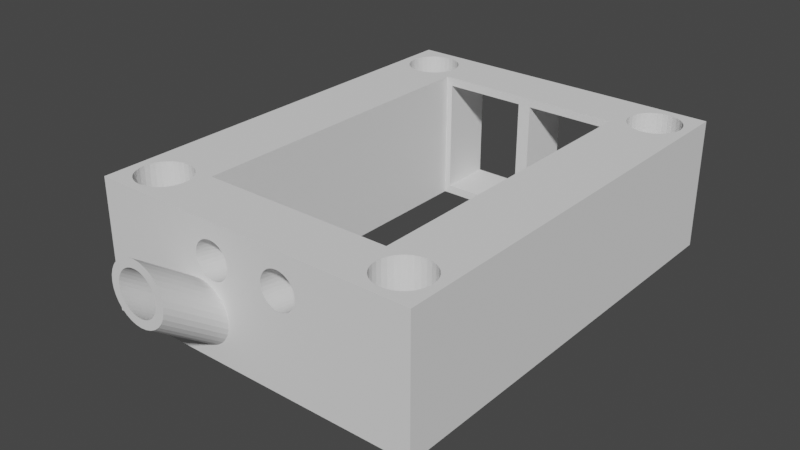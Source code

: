 # Source: VTX_RX_Holder_TBSsourceone_Part2.blend  (saved by Blender 2.81.16; exported with 4.5.12 LTS)
import bpy
from mathutils import Matrix  # noqa: F401  (used for matrix-valued properties, if any)

bpy.ops.wm.read_factory_settings(use_empty=True)
scene = bpy.context.scene
scene.name = 'Scene'

# ---- collections
col_collection = bpy.data.collections.new('Collection'); scene.collection.children.link(col_collection)

# ---- world
world_world = bpy.data.worlds.new('World'); scene.world = world_world
world_world.use_nodes = True; world_world.node_tree.nodes.clear()
_N = world_world.node_tree.nodes; _L = world_world.node_tree.links
n0 = _N.new('ShaderNodeOutputWorld'); n0.name = 'World Output'; n0.location = (300, 300)
n1 = _N.new('ShaderNodeBackground'); n1.name = 'Background'; n1.location = (10, 300)
n1.inputs[0].default_value = (0.05088, 0.05088, 0.05088, 1.0)
_L.new(n1.outputs[0], n0.inputs[0])
n0.is_active_output = True
world_world.color = (0.05088, 0.05088, 0.05088)
world_world.use_sun_shadow = False
world_world.sun_shadow_jitter_overblur = 0.0

# ---- meshes
me_plane_003 = bpy.data.meshes.new('Plane.003')
me_plane_003.from_pydata([(-100.0, -100.0, 0.0), (100.0, -100.0, 0.0), (-100.0, 100.0, 0.0), (100.0, 100.0, 0.0), (78.95, 96.0, 0.0), (82.03, 95.77, 0.0), (84.99, 95.09, 0.0), (87.72, 93.98, 0.0), (90.11, 92.49, 0.0), (92.08, 90.67, 0.0), (93.53, 88.59, 0.0), (94.43, 86.34, 0.0), (94.74, 84.0, 0.0), (94.43, 81.66, 0.0), (93.53, 79.41, 0.0), (92.08, 77.33, 0.0), (90.11, 75.51, 0.0), (87.72, 74.02, 0.0), (84.99, 72.91, 0.0), (82.03, 72.23, 0.0), (78.95, 72.0, 0.0), (75.87, 72.23, 0.0), (72.9, 72.91, 0.0), (70.18, 74.02, 0.0), (67.78, 75.51, 0.0), (65.82, 77.33, 0.0), (64.36, 79.41, 0.0), (63.46, 81.66, 0.0), (63.16, 84.0, 0.0), (63.46, 86.34, 0.0), (64.36, 88.59, 0.0), (65.82, 90.67, 0.0), (67.78, 92.49, 0.0), (70.18, 93.98, 0.0), (72.9, 95.09, 0.0), (75.87, 95.77, 0.0), (-78.95, -72.0, 0.0), (-75.87, -72.23, 0.0), (-72.9, -72.91, 0.0), (-70.18, -74.02, 0.0), (-67.78, -75.51, 0.0), (-65.82, -77.33, 0.0), (-64.36, -79.41, 0.0), (-63.46, -81.66, 0.0), (-63.16, -84.0, 0.0), (-63.46, -86.34, 0.0), (-64.36, -88.59, 0.0), (-65.82, -90.67, 0.0), (-67.78, -92.49, 0.0), (-70.18, -93.98, 0.0), (-72.9, -95.09, 0.0), (-75.87, -95.77, 0.0), (-78.95, -96.0, 0.0), (-82.03, -95.77, 0.0), (-84.99, -95.09, 0.0), (-87.72, -93.98, 0.0), (-90.11, -92.49, 0.0), (-92.08, -90.67, 0.0), (-93.53, -88.59, 0.0), (-94.43, -86.34, 0.0), (-94.74, -84.0, 0.0), (-94.43, -81.66, 0.0), (-93.53, -79.41, 0.0), (-92.08, -77.33, 0.0), (-90.11, -75.51, 0.0), (-87.72, -74.02, 0.0), (-84.99, -72.91, 0.0), (-82.03, -72.23, 0.0), (78.95, -72.0, 0.0), (82.03, -72.23, 0.0), (84.99, -72.91, 0.0), (87.72, -74.02, 0.0), (90.11, -75.51, 0.0), (92.08, -77.33, 0.0), (93.53, -79.41, 0.0), (94.43, -81.66, 0.0), (94.74, -84.0, 0.0), (94.43, -86.34, 0.0), (93.53, -88.59, 0.0), (92.08, -90.67, 0.0), (90.11, -92.49, 0.0), (87.72, -93.98, 0.0), (84.99, -95.09, 0.0), (82.03, -95.77, 0.0), (78.95, -96.0, 0.0), (75.87, -95.77, 0.0), (72.9, -95.09, 0.0), (70.18, -93.98, 0.0), (67.78, -92.49, 0.0), (65.82, -90.67, 0.0), (64.36, -88.59, 0.0), (63.46, -86.34, 0.0), (63.16, -84.0, 0.0), (63.46, -81.66, 0.0), (64.36, -79.41, 0.0), (65.82, -77.33, 0.0), (67.78, -75.51, 0.0), (70.18, -74.02, 0.0), (72.9, -72.91, 0.0), (75.87, -72.23, 0.0), (-78.95, 96.0, 0.0), (-75.87, 95.77, 0.0), (-72.9, 95.09, 0.0), (-70.18, 93.98, 0.0), (-67.78, 92.49, 0.0), (-65.82, 90.67, 0.0), (-64.36, 88.59, 0.0), (-63.46, 86.34, 0.0), (-63.16, 84.0, 0.0), (-63.46, 81.66, 0.0), (-64.36, 79.41, 0.0), (-65.82, 77.33, 0.0), (-67.78, 75.51, 0.0), (-70.18, 74.02, 0.0), (-72.9, 72.91, 0.0), (-75.87, 72.23, 0.0), (-78.95, 72.0, 0.0), (-82.03, 72.23, 0.0), (-84.99, 72.91, 0.0), (-87.72, 74.02, 0.0), (-90.11, 75.51, 0.0), (-92.08, 77.33, 0.0), (-93.53, 79.41, 0.0), (-94.43, 81.66, 0.0), (-94.74, 84.0, 0.0), (-94.43, 86.34, 0.0), (-93.53, 88.59, 0.0), (-92.08, 90.67, 0.0), (-90.11, 92.49, 0.0), (-87.72, 93.98, 0.0), (-84.99, 95.09, 0.0), (-82.03, 95.77, 0.0), (-57.89, -74.0, 0.0), (57.89, -74.0, 0.0), (57.89, 74.0, 0.0), (-57.89, 74.0, 0.0), (-100.0, 100.0, 1.5), (-100.0, -100.0, 1.5), (100.0, -100.0, 1.5), (100.0, 100.0, 1.5), (78.95, 96.0, 1.5), (82.03, 95.77, 1.5), (84.99, 95.09, 1.5), (87.72, 93.98, 1.5), (90.11, 92.49, 1.5), (92.08, 90.67, 1.5), (93.53, 88.59, 1.5), (94.43, 86.34, 1.5), (94.74, 84.0, 1.5), (94.43, 81.66, 1.5), (93.53, 79.41, 1.5), (92.08, 77.33, 1.5), (90.11, 75.51, 1.5), (87.72, 74.02, 1.5), (84.99, 72.91, 1.5), (82.03, 72.23, 1.5), (78.95, 72.0, 1.5), (75.87, 72.23, 1.5), (72.9, 72.91, 1.5), (70.18, 74.02, 1.5), (67.78, 75.51, 1.5), (65.82, 77.33, 1.5), (64.36, 79.41, 1.5), (63.46, 81.66, 1.5), (63.16, 84.0, 1.5), (63.46, 86.34, 1.5), (64.36, 88.59, 1.5), (65.82, 90.67, 1.5), (67.78, 92.49, 1.5), (70.18, 93.98, 1.5), (72.9, 95.09, 1.5), (75.87, 95.77, 1.5), (-78.95, -72.0, 1.5), (-75.87, -72.23, 1.5), (-72.9, -72.91, 1.5), (-70.18, -74.02, 1.5), (-67.78, -75.51, 1.5), (-65.82, -77.33, 1.5), (-64.36, -79.41, 1.5), (-63.46, -81.66, 1.5), (-63.16, -84.0, 1.5), (-63.46, -86.34, 1.5), (-64.36, -88.59, 1.5), (-65.82, -90.67, 1.5), (-67.78, -92.49, 1.5), (-70.18, -93.98, 1.5), (-72.9, -95.09, 1.5), (-75.87, -95.77, 1.5), (-78.95, -96.0, 1.5), (-82.03, -95.77, 1.5), (-84.99, -95.09, 1.5), (-87.72, -93.98, 1.5), (-90.11, -92.49, 1.5), (-92.08, -90.67, 1.5), (-93.53, -88.59, 1.5), (-94.43, -86.34, 1.5), (-94.74, -84.0, 1.5), (-94.43, -81.66, 1.5), (-93.53, -79.41, 1.5), (-92.08, -77.33, 1.5), (-90.11, -75.51, 1.5), (-87.72, -74.02, 1.5), (-84.99, -72.91, 1.5), (-82.03, -72.23, 1.5), (78.95, -72.0, 1.5), (82.03, -72.23, 1.5), (84.99, -72.91, 1.5), (87.72, -74.02, 1.5), (90.11, -75.51, 1.5), (92.08, -77.33, 1.5), (93.53, -79.41, 1.5), (94.43, -81.66, 1.5), (94.74, -84.0, 1.5), (94.43, -86.34, 1.5), (93.53, -88.59, 1.5), (92.08, -90.67, 1.5), (90.11, -92.49, 1.5), (87.72, -93.98, 1.5), (84.99, -95.09, 1.5), (82.03, -95.77, 1.5), (78.95, -96.0, 1.5), (75.87, -95.77, 1.5), (72.9, -95.09, 1.5), (70.18, -93.98, 1.5), (67.78, -92.49, 1.5), (65.82, -90.67, 1.5), (64.36, -88.59, 1.5), (63.46, -86.34, 1.5), (63.16, -84.0, 1.5), (63.46, -81.66, 1.5), (64.36, -79.41, 1.5), (65.82, -77.33, 1.5), (67.78, -75.51, 1.5), (70.18, -74.02, 1.5), (72.9, -72.91, 1.5), (75.87, -72.23, 1.5), (-78.95, 96.0, 1.5), (-75.87, 95.77, 1.5), (-72.9, 95.09, 1.5), (-70.18, 93.98, 1.5), (-67.78, 92.49, 1.5), (-65.82, 90.67, 1.5), (-64.36, 88.59, 1.5), (-63.46, 86.34, 1.5), (-63.16, 84.0, 1.5), (-63.46, 81.66, 1.5), (-64.36, 79.41, 1.5), (-65.82, 77.33, 1.5), (-67.78, 75.51, 1.5), (-70.18, 74.02, 1.5), (-72.9, 72.91, 1.5), (-75.87, 72.23, 1.5), (-78.95, 72.0, 1.5), (-82.03, 72.23, 1.5), (-84.99, 72.91, 1.5), (-87.72, 74.02, 1.5), (-90.11, 75.51, 1.5), (-92.08, 77.33, 1.5), (-93.53, 79.41, 1.5), (-94.43, 81.66, 1.5), (-94.74, 84.0, 1.5), (-94.43, 86.34, 1.5), (-93.53, 88.59, 1.5), (-92.08, 90.67, 1.5), (-90.11, 92.49, 1.5), (-87.72, 93.98, 1.5), (-84.99, 95.09, 1.5), (-82.03, 95.77, 1.5), (-57.89, -74.0, 1.5), (57.89, -74.0, 1.5), (57.89, 74.0, 1.5), (-57.89, 74.0, 1.5), (3.917, 100.0, 0.08676), (54.68, 100.0, 0.08675), (54.68, 100.0, 1.407), (3.917, 100.0, 1.407), (-54.86, 100.0, 0.08676), (-4.098, 100.0, 0.08676), (-4.098, 100.0, 1.407), (-54.86, 100.0, 1.407), (3.955, 74.0, 0.09859), (54.11, 74.0, 0.09859), (54.11, 74.0, 1.403), (3.955, 74.0, 1.403), (-54.12, 74.0, 0.09859), (-3.963, 74.0, 0.09859), (-3.963, 74.0, 1.403), (-54.11, 74.0, 1.403), (-31.6, -74.0, 0.7517), (-29.03, -74.0, 0.7469), (-26.55, -74.0, 0.7326), (-24.27, -74.0, 0.7095), (-22.27, -74.0, 0.6783), (-20.63, -74.0, 0.6403), (-19.41, -74.0, 0.5969), (-18.66, -74.0, 0.5499), (-18.41, -74.0, 0.501), (-18.66, -74.0, 0.4521), (-19.41, -74.0, 0.405), (-20.63, -74.0, 0.3617), (-22.27, -74.0, 0.3237), (-24.27, -74.0, 0.2925), (-26.55, -74.0, 0.2693), (-29.03, -74.0, 0.255), (-31.6, -74.0, 0.2502), (-34.18, -74.0, 0.255), (-36.65, -74.0, 0.2693), (-38.93, -74.0, 0.2925), (-40.93, -74.0, 0.3237), (-42.58, -74.0, 0.3617), (-43.8, -74.0, 0.405), (-44.55, -74.0, 0.4521), (-44.8, -74.0, 0.501), (-44.55, -74.0, 0.5499), (-43.8, -74.0, 0.5969), (-42.58, -74.0, 0.6403), (-40.93, -74.0, 0.6783), (-38.93, -74.0, 0.7095), (-36.65, -74.0, 0.7326), (-34.18, -74.0, 0.7469), (-31.58, -100.0, 0.85), (-27.99, -100.0, 0.8433), (-24.53, -100.0, 0.8234), (-21.34, -100.0, 0.791), (-18.55, -100.0, 0.7475), (-16.26, -100.0, 0.6944), (-14.56, -100.0, 0.6339), (-13.51, -100.0, 0.5683), (-13.16, -100.0, 0.5), (-13.51, -100.0, 0.4317), (-14.56, -100.0, 0.3661), (-16.26, -100.0, 0.3056), (-18.55, -100.0, 0.2525), (-21.34, -100.0, 0.209), (-24.53, -100.0, 0.1766), (-27.99, -100.0, 0.1567), (-31.58, -100.0, 0.15), (-35.17, -100.0, 0.1567), (-38.63, -100.0, 0.1766), (-41.81, -100.0, 0.209), (-44.6, -100.0, 0.2525), (-46.9, -100.0, 0.3056), (-48.6, -100.0, 0.3661), (-49.65, -100.0, 0.4317), (-50.0, -100.0, 0.5), (-49.65, -100.0, 0.5683), (-48.6, -100.0, 0.6339), (-46.9, -100.0, 0.6945), (-44.6, -100.0, 0.7475), (-41.81, -100.0, 0.791), (-38.63, -100.0, 0.8234), (-35.17, -100.0, 0.8433), (-31.58, -100.0, 0.75), (-29.01, -100.0, 0.7452), (-26.54, -100.0, 0.731), (-24.27, -100.0, 0.7079), (-22.27, -100.0, 0.6768), (-20.64, -100.0, 0.6389), (-19.42, -100.0, 0.5957), (-18.67, -100.0, 0.5488), (-18.42, -100.0, 0.5), (-18.67, -100.0, 0.4512), (-19.42, -100.0, 0.4043), (-20.64, -100.0, 0.3611), (-22.27, -100.0, 0.3232), (-24.27, -100.0, 0.2921), (-26.54, -100.0, 0.269), (-29.01, -100.0, 0.2548), (-31.58, -100.0, 0.25), (-34.15, -100.0, 0.2548), (-36.61, -100.0, 0.269), (-38.89, -100.0, 0.2921), (-40.88, -100.0, 0.3232), (-42.52, -100.0, 0.3611), (-43.74, -100.0, 0.4043), (-44.48, -100.0, 0.4512), (-44.74, -100.0, 0.5), (-44.48, -100.0, 0.5488), (-43.74, -100.0, 0.5957), (-42.52, -100.0, 0.6389), (-40.88, -100.0, 0.6768), (-38.89, -100.0, 0.7079), (-36.61, -100.0, 0.731), (-34.15, -100.0, 0.7452), (-31.58, -128.0, 1.25), (-29.01, -128.0, 1.245), (-26.54, -128.0, 1.231), (-24.27, -128.0, 1.208), (-22.27, -128.0, 1.177), (-20.64, -128.0, 1.139), (-19.42, -128.0, 1.096), (-18.67, -128.0, 1.049), (-18.42, -128.0, 1.0), (-18.67, -128.0, 0.9512), (-19.42, -128.0, 0.9043), (-20.64, -128.0, 0.8611), (-22.27, -128.0, 0.8232), (-24.27, -128.0, 0.7921), (-26.54, -128.0, 0.769), (-29.01, -128.0, 0.7548), (-31.58, -128.0, 0.75), (-34.15, -128.0, 0.7548), (-36.61, -128.0, 0.769), (-38.89, -128.0, 0.7921), (-40.88, -128.0, 0.8232), (-42.52, -128.0, 0.8611), (-43.74, -128.0, 0.9043), (-44.48, -128.0, 0.9512), (-44.74, -128.0, 1.0), (-44.48, -128.0, 1.049), (-43.74, -128.0, 1.096), (-42.52, -128.0, 1.139), (-40.88, -128.0, 1.177), (-38.89, -128.0, 1.208), (-36.61, -128.0, 1.231), (-34.15, -128.0, 1.245), (-31.58, -128.0, 1.35), (-27.99, -128.0, 1.343), (-24.53, -128.0, 1.323), (-21.34, -128.0, 1.291), (-18.55, -128.0, 1.247), (-16.26, -128.0, 1.194), (-14.56, -128.0, 1.134), (-13.51, -128.0, 1.068), (-13.16, -128.0, 1.0), (-13.51, -128.0, 0.9317), (-14.56, -128.0, 0.8661), (-16.26, -128.0, 0.8056), (-18.55, -128.0, 0.7525), (-21.34, -128.0, 0.709), (-24.53, -128.0, 0.6766), (-27.99, -128.0, 0.6567), (-31.58, -128.0, 0.65), (-35.17, -128.0, 0.6567), (-38.63, -128.0, 0.6766), (-41.81, -128.0, 0.709), (-44.6, -128.0, 0.7525), (-46.9, -128.0, 0.8056), (-48.6, -128.0, 0.8661), (-49.65, -128.0, 0.9317), (-50.0, -128.0, 1.0), (-49.65, -128.0, 1.068), (-48.6, -128.0, 1.134), (-46.9, -128.0, 1.194), (-44.6, -128.0, 1.247), (-41.81, -128.0, 1.291), (-38.63, -128.0, 1.323), (-35.17, -128.0, 1.343), (22.21, -100.0, 1.308), (24.37, -100.0, 1.304), (26.44, -100.0, 1.292), (28.35, -100.0, 1.273), (30.02, -100.0, 1.247), (31.39, -100.0, 1.215), (32.41, -100.0, 1.179), (33.04, -100.0, 1.139), (33.25, -100.0, 1.098), (33.04, -100.0, 1.058), (32.41, -100.0, 1.018), (31.39, -100.0, 0.9819), (30.02, -100.0, 0.9501), (28.35, -100.0, 0.9241), (26.44, -100.0, 0.9047), (24.37, -100.0, 0.8927), (22.21, -100.0, 0.8887), (20.06, -100.0, 0.8927), (17.99, -100.0, 0.9047), (16.08, -100.0, 0.9241), (14.41, -100.0, 0.9501), (13.04, -100.0, 0.9819), (12.02, -100.0, 1.018), (11.39, -100.0, 1.058), (11.18, -100.0, 1.098), (11.39, -100.0, 1.139), (12.02, -100.0, 1.179), (13.04, -100.0, 1.215), (14.41, -100.0, 1.247), (16.08, -100.0, 1.273), (17.99, -100.0, 1.292), (20.06, -100.0, 1.304), (-21.94, -100.0, 1.308), (-19.79, -100.0, 1.304), (-17.72, -100.0, 1.292), (-15.81, -100.0, 1.273), (-14.14, -100.0, 1.247), (-12.76, -100.0, 1.215), (-11.74, -100.0, 1.179), (-11.11, -100.0, 1.139), (-10.9, -100.0, 1.098), (-11.11, -100.0, 1.058), (-11.74, -100.0, 1.018), (-12.76, -100.0, 0.9819), (-14.14, -100.0, 0.9501), (-15.81, -100.0, 0.9241), (-17.72, -100.0, 0.9047), (-19.79, -100.0, 0.8927), (-21.94, -100.0, 0.8887), (-24.09, -100.0, 0.8927), (-26.17, -100.0, 0.9047), (-28.07, -100.0, 0.9241), (-29.75, -100.0, 0.9501), (-31.12, -100.0, 0.9819), (-32.14, -100.0, 1.018), (-32.77, -100.0, 1.058), (-32.98, -100.0, 1.098), (-32.77, -100.0, 1.139), (-32.14, -100.0, 1.179), (-31.12, -100.0, 1.215), (-29.75, -100.0, 1.247), (-28.07, -100.0, 1.273), (-26.17, -100.0, 1.292), (-24.09, -100.0, 1.304), (21.15, -74.0, 1.2), (23.21, -74.0, 1.196), (25.2, -74.0, 1.185), (27.02, -74.0, 1.166), (28.63, -74.0, 1.141), (29.94, -74.0, 1.111), (30.92, -74.0, 1.076), (31.52, -74.0, 1.039), (31.72, -74.0, 0.9995), (31.52, -74.0, 0.9603), (30.92, -74.0, 0.9226), (29.94, -74.0, 0.8879), (28.63, -74.0, 0.8574), (27.02, -74.0, 0.8325), (25.2, -74.0, 0.8139), (23.21, -74.0, 0.8025), (21.15, -74.0, 0.7986), (19.09, -74.0, 0.8025), (17.11, -74.0, 0.8139), (15.28, -74.0, 0.8325), (13.68, -74.0, 0.8574), (12.36, -74.0, 0.8879), (11.38, -74.0, 0.9226), (10.78, -74.0, 0.9603), (10.58, -74.0, 0.9995), (10.78, -74.0, 1.039), (11.38, -74.0, 1.076), (12.36, -74.0, 1.111), (13.68, -74.0, 1.141), (15.28, -74.0, 1.166), (17.11, -74.0, 1.185), (19.09, -74.0, 1.196), (-21.13, -74.0, 1.2), (-19.07, -74.0, 1.196), (-17.09, -74.0, 1.185), (-15.26, -74.0, 1.166), (-13.66, -74.0, 1.141), (-12.34, -74.0, 1.111), (-11.37, -74.0, 1.076), (-10.77, -74.0, 1.039), (-10.56, -74.0, 0.9995), (-10.77, -74.0, 0.9603), (-11.37, -74.0, 0.9226), (-12.34, -74.0, 0.8879), (-13.66, -74.0, 0.8574), (-15.26, -74.0, 0.8325), (-17.09, -74.0, 0.8139), (-19.07, -74.0, 0.8025), (-21.13, -74.0, 0.7986), (-23.2, -74.0, 0.8025), (-25.18, -74.0, 0.8139), (-27.01, -74.0, 0.8325), (-28.61, -74.0, 0.8574), (-29.92, -74.0, 0.8879), (-30.9, -74.0, 0.9226), (-31.5, -74.0, 0.9603), (-31.71, -74.0, 0.9995), (-31.5, -74.0, 1.039), (-30.9, -74.0, 1.076), (-29.92, -74.0, 1.111), (-28.61, -74.0, 1.141), (-27.01, -74.0, 1.166), (-25.18, -74.0, 1.185), (-23.2, -74.0, 1.196)], [], [(0, 60, 59, 58, 57, 56, 55, 54, 53, 52, 51, 50, 49, 48, 47, 46, 45, 44, 92, 91, 90, 89, 88, 87, 86, 85, 84, 83, 82, 81, 80, 79, 78, 77, 76, 1), (61, 60, 0, 2, 124, 123, 122, 121, 120, 119, 118, 117, 116, 115, 114, 113, 112, 111, 110, 109, 108, 28, 27, 26, 25, 24, 23, 134, 135, 132, 39, 38, 37, 36, 67, 66, 65, 64, 63, 62), (2, 3, 12, 11, 10, 9, 8, 7, 6, 5, 4, 35, 34, 33, 32, 31, 30, 29, 28, 108, 107, 106, 105, 104, 103, 102, 101, 100, 131, 130, 129, 128, 127, 126, 125, 124), (23, 22, 21, 20, 19, 18, 17, 16, 15, 14, 13, 12, 3, 1, 76, 75, 74, 73, 72, 71, 70, 69, 68, 99, 98, 97, 96, 95, 94, 93, 92, 44, 43, 42, 41, 40, 39, 132, 133, 134), (137, 138, 212, 213, 214, 215, 216, 217, 218, 219, 220, 221, 222, 223, 224, 225, 226, 227, 228, 180, 181, 182, 183, 184, 185, 186, 187, 188, 189, 190, 191, 192, 193, 194, 195, 196), (197, 198, 199, 200, 201, 202, 203, 172, 173, 174, 175, 268, 271, 270, 159, 160, 161, 162, 163, 164, 244, 245, 246, 247, 248, 249, 250, 251, 252, 253, 254, 255, 256, 257, 258, 259, 260, 136, 137, 196), (136, 260, 261, 262, 263, 264, 265, 266, 267, 236, 237, 238, 239, 240, 241, 242, 243, 244, 164, 165, 166, 167, 168, 169, 170, 171, 140, 141, 142, 143, 144, 145, 146, 147, 148, 139), (159, 270, 269, 268, 175, 176, 177, 178, 179, 180, 228, 229, 230, 231, 232, 233, 234, 235, 204, 205, 206, 207, 208, 209, 210, 211, 212, 138, 139, 148, 149, 150, 151, 152, 153, 154, 155, 156, 157, 158), (2, 0, 137, 136), (103, 104, 240, 239), (52, 53, 189, 188), (0, 344, 345, 346, 347, 348, 349, 350, 351, 320, 321, 322, 323, 324, 325, 326, 327, 328, 1, 138, 456, 457, 458, 459, 460, 461, 462, 463, 464, 465, 466, 467, 468, 469, 470, 471, 472, 488, 489, 490, 491, 492, 493, 494, 495, 496, 497, 498, 499, 500, 501, 502, 503, 504, 137), (104, 105, 241, 240), (53, 54, 190, 189), (1, 3, 139, 138), (105, 106, 242, 241), (54, 55, 191, 190), (3, 273, 274, 275, 278, 279, 276, 2, 136, 139), (106, 107, 243, 242), (55, 56, 192, 191), (4, 5, 141, 140), (107, 108, 244, 243), (56, 57, 193, 192), (5, 6, 142, 141), (108, 109, 245, 244), (57, 58, 194, 193), (6, 7, 143, 142), (109, 110, 246, 245), (58, 59, 195, 194), (7, 8, 144, 143), (110, 111, 247, 246), (59, 60, 196, 195), (8, 9, 145, 144), (111, 112, 248, 247), (60, 61, 197, 196), (9, 10, 146, 145), (112, 113, 249, 248), (61, 62, 198, 197), (10, 11, 147, 146), (113, 114, 250, 249), (62, 63, 199, 198), (11, 12, 148, 147), (114, 115, 251, 250), (63, 64, 200, 199), (12, 13, 149, 148), (115, 116, 252, 251), (64, 65, 201, 200), (13, 14, 150, 149), (116, 117, 253, 252), (65, 66, 202, 201), (14, 15, 151, 150), (117, 118, 254, 253), (66, 67, 203, 202), (15, 16, 152, 151), (118, 119, 255, 254), (67, 36, 172, 203), (16, 17, 153, 152), (119, 120, 256, 255), (68, 69, 205, 204), (17, 18, 154, 153), (120, 121, 257, 256), (69, 70, 206, 205), (18, 19, 155, 154), (121, 122, 258, 257), (70, 71, 207, 206), (19, 20, 156, 155), (122, 123, 259, 258), (71, 72, 208, 207), (20, 21, 157, 156), (123, 124, 260, 259), (72, 73, 209, 208), (21, 22, 158, 157), (124, 125, 261, 260), (73, 74, 210, 209), (22, 23, 159, 158), (125, 126, 262, 261), (74, 75, 211, 210), (23, 24, 160, 159), (126, 127, 263, 262), (75, 76, 212, 211), (24, 25, 161, 160), (127, 128, 264, 263), (76, 77, 213, 212), (25, 26, 162, 161), (128, 129, 265, 264), (77, 78, 214, 213), (26, 27, 163, 162), (129, 130, 266, 265), (78, 79, 215, 214), (27, 28, 164, 163), (130, 131, 267, 266), (79, 80, 216, 215), (28, 29, 165, 164), (131, 100, 236, 267), (80, 81, 217, 216), (29, 30, 166, 165), (81, 82, 218, 217), (30, 31, 167, 166), (82, 83, 219, 218), (31, 32, 168, 167), (83, 84, 220, 219), (32, 33, 169, 168), (84, 85, 221, 220), (33, 34, 170, 169), (85, 86, 222, 221), (34, 35, 171, 170), (86, 87, 223, 222), (35, 4, 140, 171), (133, 296, 295, 294, 293, 292, 291, 290, 289, 288, 319, 318, 317, 316, 315, 314, 313, 312, 132, 268, 568, 567, 566, 565, 564, 563, 562, 561, 560, 559, 558, 557, 556, 555, 554, 553, 552, 536, 535, 534, 533, 532, 531, 530, 529, 528, 527, 526, 525, 524, 523, 522, 521, 520, 269), (87, 88, 224, 223), (36, 37, 173, 172), (134, 133, 269, 270), (88, 89, 225, 224), (37, 38, 174, 173), (135, 284, 287, 286, 285, 280, 283, 282, 270, 271), (89, 90, 226, 225), (38, 39, 175, 174), (132, 135, 271, 268), (90, 91, 227, 226), (39, 40, 176, 175), (91, 92, 228, 227), (40, 41, 177, 176), (92, 93, 229, 228), (41, 42, 178, 177), (93, 94, 230, 229), (42, 43, 179, 178), (94, 95, 231, 230), (43, 44, 180, 179), (95, 96, 232, 231), (44, 45, 181, 180), (96, 97, 233, 232), (45, 46, 182, 181), (97, 98, 234, 233), (46, 47, 183, 182), (98, 99, 235, 234), (47, 48, 184, 183), (99, 68, 204, 235), (48, 49, 185, 184), (100, 101, 237, 236), (49, 50, 186, 185), (101, 102, 238, 237), (50, 51, 187, 186), (102, 103, 239, 238), (51, 52, 188, 187), (2, 276, 277, 278, 275, 272, 273, 3), (270, 282, 281, 280, 285, 284, 135, 134), (281, 282, 274, 273), (282, 283, 275, 274), (283, 280, 272, 275), (280, 281, 273, 272), (285, 286, 278, 277), (286, 287, 279, 278), (287, 284, 276, 279), (284, 285, 277, 276), (132, 312, 311, 310, 309, 308, 307, 306, 305, 304, 303, 302, 301, 300, 299, 298, 297, 296, 133), (1, 328, 329, 330, 331, 332, 333, 334, 335, 336, 337, 338, 339, 340, 341, 342, 343, 344, 0), (359, 391, 390, 358), (373, 405, 404, 372), (360, 392, 391, 359), (374, 406, 405, 373), (361, 393, 392, 360), (375, 407, 406, 374), (362, 394, 393, 361), (376, 408, 407, 375), (363, 395, 394, 362), (377, 409, 408, 376), (364, 396, 395, 363), (378, 410, 409, 377), (365, 397, 396, 364), (379, 411, 410, 378), (366, 398, 397, 365), (353, 385, 384, 352), (380, 412, 411, 379), (367, 399, 398, 366), (354, 386, 385, 353), (381, 413, 412, 380), (368, 400, 399, 367), (355, 387, 386, 354), (382, 414, 413, 381), (369, 401, 400, 368), (356, 388, 387, 355), (383, 415, 414, 382), (370, 402, 401, 369), (357, 389, 388, 356), (352, 384, 415, 383), (371, 403, 402, 370), (358, 390, 389, 357), (372, 404, 403, 371), (324, 420, 421, 325), (351, 447, 416, 320), (338, 434, 435, 339), (325, 421, 422, 326), (339, 435, 436, 340), (326, 422, 423, 327), (340, 436, 437, 341), (327, 423, 424, 328), (341, 437, 438, 342), (328, 424, 425, 329), (342, 438, 439, 343), (329, 425, 426, 330), (343, 439, 440, 344), (330, 426, 427, 331), (344, 440, 441, 345), (331, 427, 428, 332), (345, 441, 442, 346), (332, 428, 429, 333), (346, 442, 443, 347), (333, 429, 430, 334), (320, 416, 417, 321), (347, 443, 444, 348), (334, 430, 431, 335), (321, 417, 418, 322), (348, 444, 445, 349), (335, 431, 432, 336), (322, 418, 419, 323), (349, 445, 446, 350), (336, 432, 433, 337), (323, 419, 420, 324), (350, 446, 447, 351), (337, 433, 434, 338), (417, 385, 386, 418), (418, 386, 387, 419), (419, 387, 388, 420), (420, 388, 389, 421), (421, 389, 390, 422), (422, 390, 391, 423), (423, 391, 392, 424), (424, 392, 393, 425), (425, 393, 394, 426), (426, 394, 395, 427), (427, 395, 396, 428), (428, 396, 397, 429), (429, 397, 398, 430), (430, 398, 399, 431), (431, 399, 400, 432), (432, 400, 401, 433), (433, 401, 402, 434), (434, 402, 403, 435), (435, 403, 404, 436), (436, 404, 405, 437), (437, 405, 406, 438), (438, 406, 407, 439), (439, 407, 408, 440), (440, 408, 409, 441), (441, 409, 410, 442), (442, 410, 411, 443), (443, 411, 412, 444), (444, 412, 413, 445), (445, 413, 414, 446), (446, 414, 415, 447), (447, 415, 384, 416), (416, 384, 385, 417), (352, 383, 319, 288), (383, 382, 318, 319), (382, 381, 317, 318), (381, 380, 316, 317), (380, 379, 315, 316), (379, 378, 314, 315), (378, 377, 313, 314), (377, 376, 312, 313), (376, 375, 311, 312), (375, 374, 310, 311), (374, 373, 309, 310), (373, 372, 308, 309), (372, 371, 307, 308), (371, 370, 306, 307), (370, 369, 305, 306), (369, 368, 304, 305), (368, 367, 303, 304), (367, 366, 302, 303), (366, 365, 301, 302), (365, 364, 300, 301), (364, 363, 299, 300), (363, 362, 298, 299), (362, 361, 297, 298), (361, 360, 296, 297), (360, 359, 295, 296), (359, 358, 294, 295), (358, 357, 293, 294), (357, 356, 292, 293), (356, 355, 291, 292), (355, 354, 290, 291), (354, 353, 289, 290), (353, 352, 288, 289), (137, 504, 505, 506, 507, 508, 509, 510, 511, 480, 481, 482, 483, 484, 485, 486, 487, 488, 472, 473, 474, 475, 476, 477, 478, 479, 448, 449, 450, 451, 452, 453, 454, 455, 456, 138), (514, 515, 451, 450), (513, 514, 450, 449), (269, 520, 519, 518, 517, 516, 515, 514, 513, 512, 543, 542, 541, 540, 539, 538, 537, 536, 552, 551, 550, 549, 548, 547, 546, 545, 544, 575, 574, 573, 572, 571, 570, 569, 568, 268), (516, 517, 453, 452), (515, 516, 452, 451), (517, 518, 454, 453), (518, 519, 455, 454), (519, 520, 456, 455), (520, 521, 457, 456), (521, 522, 458, 457), (522, 523, 459, 458), (523, 524, 460, 459), (524, 525, 461, 460), (525, 526, 462, 461), (526, 527, 463, 462), (527, 528, 464, 463), (528, 529, 465, 464), (529, 530, 466, 465), (530, 531, 467, 466), (531, 532, 468, 467), (532, 533, 469, 468), (533, 534, 470, 469), (534, 535, 471, 470), (535, 536, 472, 471), (536, 537, 473, 472), (537, 538, 474, 473), (538, 539, 475, 474), (539, 540, 476, 475), (540, 541, 477, 476), (541, 542, 478, 477), (542, 543, 479, 478), (543, 512, 448, 479), (512, 513, 449, 448), (545, 546, 482, 481), (546, 547, 483, 482), (547, 548, 484, 483), (548, 549, 485, 484), (549, 550, 486, 485), (550, 551, 487, 486), (551, 552, 488, 487), (552, 553, 489, 488), (553, 554, 490, 489), (554, 555, 491, 490), (555, 556, 492, 491), (556, 557, 493, 492), (557, 558, 494, 493), (558, 559, 495, 494), (559, 560, 496, 495), (560, 561, 497, 496), (561, 562, 498, 497), (562, 563, 499, 498), (563, 564, 500, 499), (564, 565, 501, 500), (565, 566, 502, 501), (566, 567, 503, 502), (567, 568, 504, 503), (568, 569, 505, 504), (569, 570, 506, 505), (570, 571, 507, 506), (571, 572, 508, 507), (572, 573, 509, 508), (573, 574, 510, 509), (574, 575, 511, 510), (575, 544, 480, 511), (544, 545, 481, 480)])
_uv = me_plane_003.uv_layers.new(name='UVMap')
_uv.uv.foreach_set('vector', [0.0, 0.0, 0.02632, 0.08, 0.02783, 0.06829, 0.03233, 0.05704, 0.03962, 0.04667, 0.04944, 0.03757, 0.0614, 0.03011, 0.07505, 0.02457, 0.08986, 0.02115, 0.1053, 0.02, 0.1207, 0.02115, 0.1355, 0.02457, 0.1491, 0.03011, 0.1611, 0.03757, 0.1709, 0.04667, 0.1782, 0.05704, 0.1827, 0.06829, 0.1842, 0.08, 0.8158, 0.08, 0.8173, 0.06829, 0.8218, 0.05704, 0.8291, 0.04667, 0.8389, 0.03757, 0.8509, 0.03011, 0.8645, 0.02457, 0.8793, 0.02115, 0.8947, 0.02, 0.9101, 0.02115, 0.9249, 0.02457, 0.9386, 0.03011, 0.9506, 0.03757, 0.9604, 0.04667, 0.9677, 0.05704, 0.9722, 0.06829, 0.9737, 0.08, 1.0, 0.0, 0.02783, 0.09171, 0.02632, 0.08, 0.0, 0.0, 0.0, 1.0, 0.02632, 0.92, 0.02783, 0.9083, 0.03233, 0.897, 0.03962, 0.8867, 0.04944, 0.8776, 0.0614, 0.8701, 0.07505, 0.8646, 0.08986, 0.8612, 0.1053, 0.86, 0.1207, 0.8612, 0.1355, 0.8646, 0.1491, 0.8701, 0.1611, 0.8776, 0.1709, 0.8867, 0.1782, 0.897, 0.1827, 0.9083, 0.1842, 0.92, 0.8158, 0.92, 0.8173, 0.9083, 0.8218, 0.897, 0.8291, 0.8867, 0.8389, 0.8776, 0.8509, 0.8701, 0.7895, 0.87, 0.2105, 0.87, 0.2105, 0.13, 0.1491, 0.1299, 0.1355, 0.1354, 0.1207, 0.1388, 0.1053, 0.14, 0.08986, 0.1388, 0.07505, 0.1354, 0.0614, 0.1299, 0.04944, 0.1224, 0.03962, 0.1133, 0.03233, 0.103, 0.0, 1.0, 1.0, 1.0, 0.9737, 0.92, 0.9722, 0.9317, 0.9677, 0.943, 0.9604, 0.9533, 0.9506, 0.9624, 0.9386, 0.9699, 0.9249, 0.9754, 0.9101, 0.9788, 0.8947, 0.98, 0.8793, 0.9788, 0.8645, 0.9754, 0.8509, 0.9699, 0.8389, 0.9624, 0.8291, 0.9533, 0.8218, 0.943, 0.8173, 0.9317, 0.8158, 0.92, 0.1842, 0.92, 0.1827, 0.9317, 0.1782, 0.943, 0.1709, 0.9533, 0.1611, 0.9624, 0.1491, 0.9699, 0.1355, 0.9754, 0.1207, 0.9788, 0.1053, 0.98, 0.08986, 0.9788, 0.07505, 0.9754, 0.0614, 0.9699, 0.04944, 0.9624, 0.03962, 0.9533, 0.03233, 0.943, 0.02783, 0.9317, 0.02632, 0.92, 0.8509, 0.8701, 0.8645, 0.8646, 0.8793, 0.8612, 0.8947, 0.86, 0.9101, 0.8612, 0.9249, 0.8646, 0.9386, 0.8701, 0.9506, 0.8776, 0.9604, 0.8867, 0.9677, 0.897, 0.9722, 0.9083, 0.9737, 0.92, 1.0, 1.0, 1.0, 0.0, 0.9737, 0.08, 0.9722, 0.09171, 0.9677, 0.103, 0.9604, 0.1133, 0.9506, 0.1224, 0.9386, 0.1299, 0.9249, 0.1354, 0.9101, 0.1388, 0.8947, 0.14, 0.8793, 0.1388, 0.8645, 0.1354, 0.8509, 0.1299, 0.8389, 0.1224, 0.8291, 0.1133, 0.8218, 0.103, 0.8173, 0.09171, 0.8158, 0.08, 0.1842, 0.08, 0.1827, 0.09171, 0.1782, 0.103, 0.1709, 0.1133, 0.1611, 0.1224, 0.1491, 0.1299, 0.2105, 0.13, 0.7895, 0.13, 0.7895, 0.87, 0.0, 0.0, 1.0, 0.0, 0.9737, 0.08, 0.9722, 0.06829, 0.9677, 0.05704, 0.9604, 0.04667, 0.9506, 0.03757, 0.9386, 0.03011, 0.9249, 0.02457, 0.9101, 0.02115, 0.8947, 0.02, 0.8793, 0.02115, 0.8645, 0.02457, 0.8509, 0.03011, 0.8389, 0.03757, 0.8291, 0.04667, 0.8218, 0.05704, 0.8173, 0.06829, 0.8158, 0.08, 0.1842, 0.08, 0.1827, 0.06829, 0.1782, 0.05704, 0.1709, 0.04667, 0.1611, 0.03757, 0.1491, 0.03011, 0.1355, 0.02457, 0.1207, 0.02115, 0.1053, 0.02, 0.08986, 0.02115, 0.07505, 0.02457, 0.0614, 0.03011, 0.04944, 0.03757, 0.03962, 0.04667, 0.03233, 0.05704, 0.02783, 0.06829, 0.02632, 0.08, 0.02783, 0.09171, 0.03233, 0.103, 0.03962, 0.1133, 0.04944, 0.1224, 0.0614, 0.1299, 0.07505, 0.1354, 0.08986, 0.1388, 0.1053, 0.14, 0.1207, 0.1388, 0.1355, 0.1354, 0.1491, 0.1299, 0.2105, 0.13, 0.2105, 0.87, 0.7895, 0.87, 0.8509, 0.8701, 0.8389, 0.8776, 0.8291, 0.8867, 0.8218, 0.897, 0.8173, 0.9083, 0.8158, 0.92, 0.1842, 0.92, 0.1827, 0.9083, 0.1782, 0.897, 0.1709, 0.8867, 0.1611, 0.8776, 0.1491, 0.8701, 0.1355, 0.8646, 0.1207, 0.8612, 0.1053, 0.86, 0.08986, 0.8612, 0.07505, 0.8646, 0.0614, 0.8701, 0.04944, 0.8776, 0.03962, 0.8867, 0.03233, 0.897, 0.02783, 0.9083, 0.02632, 0.92, 0.0, 1.0, 0.0, 0.0, 0.02632, 0.08, 0.0, 1.0, 0.02632, 0.92, 0.02783, 0.9317, 0.03233, 0.943, 0.03962, 0.9533, 0.04944, 0.9624, 0.0614, 0.9699, 0.07505, 0.9754, 0.08986, 0.9788, 0.1053, 0.98, 0.1207, 0.9788, 0.1355, 0.9754, 0.1491, 0.9699, 0.1611, 0.9624, 0.1709, 0.9533, 0.1782, 0.943, 0.1827, 0.9317, 0.1842, 0.92, 0.8158, 0.92, 0.8173, 0.9317, 0.8218, 0.943, 0.8291, 0.9533, 0.8389, 0.9624, 0.8509, 0.9699, 0.8645, 0.9754, 0.8793, 0.9788, 0.8947, 0.98, 0.9101, 0.9788, 0.9249, 0.9754, 0.9386, 0.9699, 0.9506, 0.9624, 0.9604, 0.9533, 0.9677, 0.943, 0.9722, 0.9317, 0.9737, 0.92, 1.0, 1.0, 0.8509, 0.8701, 0.7895, 0.87, 0.7895, 0.13, 0.2105, 0.13, 0.1491, 0.1299, 0.1611, 0.1224, 0.1709, 0.1133, 0.1782, 0.103, 0.1827, 0.09171, 0.1842, 0.08, 0.8158, 0.08, 0.8173, 0.09171, 0.8218, 0.103, 0.8291, 0.1133, 0.8389, 0.1224, 0.8509, 0.1299, 0.8645, 0.1354, 0.8793, 0.1388, 0.8947, 0.14, 0.9101, 0.1388, 0.9249, 0.1354, 0.9386, 0.1299, 0.9506, 0.1224, 0.9604, 0.1133, 0.9677, 0.103, 0.9722, 0.09171, 0.9737, 0.08, 1.0, 0.0, 1.0, 1.0, 0.9737, 0.92, 0.9722, 0.9083, 0.9677, 0.897, 0.9604, 0.8867, 0.9506, 0.8776, 0.9386, 0.8701, 0.9249, 0.8646, 0.9101, 0.8612, 0.8947, 0.86, 0.8793, 0.8612, 0.8645, 0.8646, 0.0, 1.0, 0.0, 0.0, 0.0, 0.0, 0.0, 1.0, 0.1491, 0.9699, 0.1611, 0.9624, 0.1611, 0.9624, 0.1491, 0.9699, 0.1053, 0.02, 0.08986, 0.02115, 0.08986, 0.02115, 0.1053, 0.02, 0.0, 0.0, 0.25, 0.0, 0.2518, 0.0, 0.257, 0.0, 0.2655, 0.0, 0.277, 0.0, 0.2909, 0.0, 0.3069, 0.0, 0.3241, 0.0, 0.3421, 0.0, 0.3601, 0.0, 0.3774, 0.0, 0.3933, 0.0, 0.4072, 0.0, 0.4187, 0.0, 0.4272, 0.0, 0.4324, 0.0, 0.4342, 0.0, 1.0, 0.0, 1.0, 0.0, 0.6663, 0.0, 0.6652, 0.0, 0.6621, 0.0, 0.657, 0.0, 0.6501, 0.0, 0.6417, 0.0, 0.6322, 0.0, 0.6218, 0.0, 0.6111, 0.0, 0.6003, 0.0, 0.5899, 0.0, 0.5804, 0.0, 0.572, 0.0, 0.5652, 0.0, 0.5601, 0.0, 0.5569, 0.0, 0.5559, 0.0, 0.4455, 0.0, 0.4444, 0.0, 0.4413, 0.0, 0.4362, 0.0, 0.4293, 0.0, 0.421, 0.0, 0.4114, 0.0, 0.4011, 0.0, 0.3903, 0.0, 0.3795, 0.0, 0.3692, 0.0, 0.3596, 0.0, 0.3513, 0.0, 0.3444, 0.0, 0.3393, 0.0, 0.3362, 0.0, 0.3351, 0.0, 0.0, 0.0, 0.1611, 0.9624, 0.1709, 0.9533, 0.1709, 0.9533, 0.1611, 0.9624, 0.08986, 0.02115, 0.07505, 0.02457, 0.07505, 0.02457, 0.08986, 0.02115, 1.0, 0.0, 1.0, 1.0, 1.0, 1.0, 1.0, 0.0, 0.1709, 0.9533, 0.1782, 0.943, 0.1782, 0.943, 0.1709, 0.9533, 0.07505, 0.02457, 0.0614, 0.03011, 0.0614, 0.03011, 0.07505, 0.02457, 1.0, 1.0, 0.7734, 1.0, 0.7734, 1.0, 0.5196, 1.0, 0.4795, 1.0, 0.2257, 1.0, 0.2257, 1.0, 0.0, 1.0, 0.0, 1.0, 1.0, 1.0, 0.1782, 0.943, 0.1827, 0.9317, 0.1827, 0.9317, 0.1782, 0.943, 0.0614, 0.03011, 0.04944, 0.03757, 0.04944, 0.03757, 0.0614, 0.03011, 0.8947, 0.98, 0.9101, 0.9788, 0.9101, 0.9788, 0.8947, 0.98, 0.1827, 0.9317, 0.1842, 0.92, 0.1842, 0.92, 0.1827, 0.9317, 0.04944, 0.03757, 0.03962, 0.04667, 0.03962, 0.04667, 0.04944, 0.03757, 0.9101, 0.9788, 0.9249, 0.9754, 0.9249, 0.9754, 0.9101, 0.9788, 0.1842, 0.92, 0.1827, 0.9083, 0.1827, 0.9083, 0.1842, 0.92, 0.03962, 0.04667, 0.03233, 0.05704, 0.03233, 0.05704, 0.03962, 0.04667, 0.9249, 0.9754, 0.9386, 0.9699, 0.9386, 0.9699, 0.9249, 0.9754, 0.1827, 0.9083, 0.1782, 0.897, 0.1782, 0.897, 0.1827, 0.9083, 0.03233, 0.05704, 0.02783, 0.06829, 0.02783, 0.06829, 0.03233, 0.05704, 0.9386, 0.9699, 0.9506, 0.9624, 0.9506, 0.9624, 0.9386, 0.9699, 0.1782, 0.897, 0.1709, 0.8867, 0.1709, 0.8867, 0.1782, 0.897, 0.02783, 0.06829, 0.02632, 0.08, 0.02632, 0.08, 0.02783, 0.06829, 0.9506, 0.9624, 0.9604, 0.9533, 0.9604, 0.9533, 0.9506, 0.9624, 0.1709, 0.8867, 0.1611, 0.8776, 0.1611, 0.8776, 0.1709, 0.8867, 0.02632, 0.08, 0.02783, 0.09171, 0.02783, 0.09171, 0.02632, 0.08, 0.9604, 0.9533, 0.9677, 0.943, 0.9677, 0.943, 0.9604, 0.9533, 0.1611, 0.8776, 0.1491, 0.8701, 0.1491, 0.8701, 0.1611, 0.8776, 0.02783, 0.09171, 0.03233, 0.103, 0.03233, 0.103, 0.02783, 0.09171, 0.9677, 0.943, 0.9722, 0.9317, 0.9722, 0.9317, 0.9677, 0.943, 0.1491, 0.8701, 0.1355, 0.8646, 0.1355, 0.8646, 0.1491, 0.8701, 0.03233, 0.103, 0.03962, 0.1133, 0.03962, 0.1133, 0.03233, 0.103, 0.9722, 0.9317, 0.9737, 0.92, 0.9737, 0.92, 0.9722, 0.9317, 0.1355, 0.8646, 0.1207, 0.8612, 0.1207, 0.8612, 0.1355, 0.8646, 0.03962, 0.1133, 0.04944, 0.1224, 0.04944, 0.1224, 0.03962, 0.1133, 0.9737, 0.92, 0.9722, 0.9083, 0.9722, 0.9083, 0.9737, 0.92, 0.1207, 0.8612, 0.1053, 0.86, 0.1053, 0.86, 0.1207, 0.8612, 0.04944, 0.1224, 0.0614, 0.1299, 0.0614, 0.1299, 0.04944, 0.1224, 0.9722, 0.9083, 0.9677, 0.897, 0.9677, 0.897, 0.9722, 0.9083, 0.1053, 0.86, 0.08986, 0.8612, 0.08986, 0.8612, 0.1053, 0.86, 0.0614, 0.1299, 0.07505, 0.1354, 0.07505, 0.1354, 0.0614, 0.1299, 0.9677, 0.897, 0.9604, 0.8867, 0.9604, 0.8867, 0.9677, 0.897, 0.08986, 0.8612, 0.07505, 0.8646, 0.07505, 0.8646, 0.08986, 0.8612, 0.07505, 0.1354, 0.08986, 0.1388, 0.08986, 0.1388, 0.07505, 0.1354, 0.9604, 0.8867, 0.9506, 0.8776, 0.9506, 0.8776, 0.9604, 0.8867, 0.07505, 0.8646, 0.0614, 0.8701, 0.0614, 0.8701, 0.07505, 0.8646, 0.08986, 0.1388, 0.1053, 0.14, 0.1053, 0.14, 0.08986, 0.1388, 0.9506, 0.8776, 0.9386, 0.8701, 0.9386, 0.8701, 0.9506, 0.8776, 0.0614, 0.8701, 0.04944, 0.8776, 0.04944, 0.8776, 0.0614, 0.8701, 0.8947, 0.14, 0.9101, 0.1388, 0.9101, 0.1388, 0.8947, 0.14, 0.9386, 0.8701, 0.9249, 0.8646, 0.9249, 0.8646, 0.9386, 0.8701, 0.04944, 0.8776, 0.03962, 0.8867, 0.03962, 0.8867, 0.04944, 0.8776, 0.9101, 0.1388, 0.9249, 0.1354, 0.9249, 0.1354, 0.9101, 0.1388, 0.9249, 0.8646, 0.9101, 0.8612, 0.9101, 0.8612, 0.9249, 0.8646, 0.03962, 0.8867, 0.03233, 0.897, 0.03233, 0.897, 0.03962, 0.8867, 0.9249, 0.1354, 0.9386, 0.1299, 0.9386, 0.1299, 0.9249, 0.1354, 0.9101, 0.8612, 0.8947, 0.86, 0.8947, 0.86, 0.9101, 0.8612, 0.03233, 0.897, 0.02783, 0.9083, 0.02783, 0.9083, 0.03233, 0.897, 0.9386, 0.1299, 0.9506, 0.1224, 0.9506, 0.1224, 0.9386, 0.1299, 0.8947, 0.86, 0.8793, 0.8612, 0.8793, 0.8612, 0.8947, 0.86, 0.02783, 0.9083, 0.02632, 0.92, 0.02632, 0.92, 0.02783, 0.9083, 0.9506, 0.1224, 0.9604, 0.1133, 0.9604, 0.1133, 0.9506, 0.1224, 0.8793, 0.8612, 0.8645, 0.8646, 0.8645, 0.8646, 0.8793, 0.8612, 0.02632, 0.92, 0.02783, 0.9317, 0.02783, 0.9317, 0.02632, 0.92, 0.9604, 0.1133, 0.9677, 0.103, 0.9677, 0.103, 0.9604, 0.1133, 0.8645, 0.8646, 0.8509, 0.8701, 0.8509, 0.8701, 0.8645, 0.8646, 0.02783, 0.9317, 0.03233, 0.943, 0.03233, 0.943, 0.02783, 0.9317, 0.9677, 0.103, 0.9722, 0.09171, 0.9722, 0.09171, 0.9677, 0.103, 0.8509, 0.8701, 0.8389, 0.8776, 0.8389, 0.8776, 0.8509, 0.8701, 0.03233, 0.943, 0.03962, 0.9533, 0.03962, 0.9533, 0.03233, 0.943, 0.9722, 0.09171, 0.9737, 0.08, 0.9737, 0.08, 0.9722, 0.09171, 0.8389, 0.8776, 0.8291, 0.8867, 0.8291, 0.8867, 0.8389, 0.8776, 0.03962, 0.9533, 0.04944, 0.9624, 0.04944, 0.9624, 0.03962, 0.9533, 0.9737, 0.08, 0.9722, 0.06829, 0.9722, 0.06829, 0.9737, 0.08, 0.8291, 0.8867, 0.8218, 0.897, 0.8218, 0.897, 0.8291, 0.8867, 0.04944, 0.9624, 0.0614, 0.9699, 0.0614, 0.9699, 0.04944, 0.9624, 0.9722, 0.06829, 0.9677, 0.05704, 0.9677, 0.05704, 0.9722, 0.06829, 0.8218, 0.897, 0.8173, 0.9083, 0.8173, 0.9083, 0.8218, 0.897, 0.0614, 0.9699, 0.07505, 0.9754, 0.07505, 0.9754, 0.0614, 0.9699, 0.9677, 0.05704, 0.9604, 0.04667, 0.9604, 0.04667, 0.9677, 0.05704, 0.8173, 0.9083, 0.8158, 0.92, 0.8158, 0.92, 0.8173, 0.9083, 0.07505, 0.9754, 0.08986, 0.9788, 0.08986, 0.9788, 0.07505, 0.9754, 0.9604, 0.04667, 0.9506, 0.03757, 0.9506, 0.03757, 0.9604, 0.04667, 0.8158, 0.92, 0.8173, 0.9317, 0.8173, 0.9317, 0.8158, 0.92, 0.08986, 0.9788, 0.1053, 0.98, 0.1053, 0.98, 0.08986, 0.9788, 0.9506, 0.03757, 0.9386, 0.03011, 0.9386, 0.03011, 0.9506, 0.03757, 0.8173, 0.9317, 0.8218, 0.943, 0.8218, 0.943, 0.8173, 0.9317, 0.9386, 0.03011, 0.9249, 0.02457, 0.9249, 0.02457, 0.9386, 0.03011, 0.8218, 0.943, 0.8291, 0.9533, 0.8291, 0.9533, 0.8218, 0.943, 0.9249, 0.02457, 0.9101, 0.02115, 0.9101, 0.02115, 0.9249, 0.02457, 0.8291, 0.9533, 0.8389, 0.9624, 0.8389, 0.9624, 0.8291, 0.9533, 0.9101, 0.02115, 0.8947, 0.02, 0.8947, 0.02, 0.9101, 0.02115, 0.8389, 0.9624, 0.8509, 0.9699, 0.8509, 0.9699, 0.8389, 0.9624, 0.8947, 0.02, 0.8793, 0.02115, 0.8793, 0.02115, 0.8947, 0.02, 0.8509, 0.9699, 0.8645, 0.9754, 0.8645, 0.9754, 0.8509, 0.9699, 0.8793, 0.02115, 0.8645, 0.02457, 0.8645, 0.02457, 0.8793, 0.02115, 0.8645, 0.9754, 0.8793, 0.9788, 0.8793, 0.9788, 0.8645, 0.9754, 0.8645, 0.02457, 0.8509, 0.03011, 0.8509, 0.03011, 0.8645, 0.02457, 0.8793, 0.9788, 0.8947, 0.98, 0.8947, 0.98, 0.8793, 0.9788, 0.7895, 0.13, 0.408, 0.13, 0.4067, 0.13, 0.4029, 0.13, 0.3968, 0.13, 0.3886, 0.13, 0.3786, 0.13, 0.3672, 0.13, 0.3549, 0.13, 0.342, 0.13, 0.3291, 0.13, 0.3167, 0.13, 0.3053, 0.13, 0.2953, 0.13, 0.2871, 0.13, 0.281, 0.13, 0.2773, 0.13, 0.276, 0.13, 0.2105, 0.13, 0.2105, 0.13, 0.3415, 0.13, 0.3425, 0.13, 0.3455, 0.13, 0.3504, 0.13, 0.357, 0.13, 0.365, 0.13, 0.3741, 0.13, 0.384, 0.13, 0.3943, 0.13, 0.4046, 0.13, 0.4146, 0.13, 0.4237, 0.13, 0.4317, 0.13, 0.4383, 0.13, 0.4432, 0.13, 0.4462, 0.13, 0.4472, 0.13, 0.5529, 0.13, 0.5539, 0.13, 0.5569, 0.13, 0.5618, 0.13, 0.5684, 0.13, 0.5764, 0.13, 0.5855, 0.13, 0.5954, 0.13, 0.6058, 0.13, 0.6161, 0.13, 0.626, 0.13, 0.6351, 0.13, 0.6431, 0.13, 0.6497, 0.13, 0.6546, 0.13, 0.6576, 0.13, 0.6586, 0.13, 0.7895, 0.13, 0.8509, 0.03011, 0.8389, 0.03757, 0.8389, 0.03757, 0.8509, 0.03011, 0.1053, 0.14, 0.1207, 0.1388, 0.1207, 0.1388, 0.1053, 0.14, 0.7895, 0.87, 0.7895, 0.13, 0.7895, 0.13, 0.7895, 0.87, 0.8389, 0.03757, 0.8291, 0.04667, 0.8291, 0.04667, 0.8389, 0.03757, 0.1207, 0.1388, 0.1355, 0.1354, 0.1355, 0.1354, 0.1207, 0.1388, 0.2105, 0.87, 0.2294, 0.87, 0.2294, 0.87, 0.4802, 0.87, 0.4802, 0.87, 0.5198, 0.87, 0.5198, 0.87, 0.7705, 0.87, 0.7895, 0.87, 0.2105, 0.87, 0.8291, 0.04667, 0.8218, 0.05704, 0.8218, 0.05704, 0.8291, 0.04667, 0.1355, 0.1354, 0.1491, 0.1299, 0.1491, 0.1299, 0.1355, 0.1354, 0.2105, 0.13, 0.2105, 0.87, 0.2105, 0.87, 0.2105, 0.13, 0.8218, 0.05704, 0.8173, 0.06829, 0.8173, 0.06829, 0.8218, 0.05704, 0.1491, 0.1299, 0.1611, 0.1224, 0.1611, 0.1224, 0.1491, 0.1299, 0.8173, 0.06829, 0.8158, 0.08, 0.8158, 0.08, 0.8173, 0.06829, 0.1611, 0.1224, 0.1709, 0.1133, 0.1709, 0.1133, 0.1611, 0.1224, 0.8158, 0.08, 0.8173, 0.09171, 0.8173, 0.09171, 0.8158, 0.08, 0.1709, 0.1133, 0.1782, 0.103, 0.1782, 0.103, 0.1709, 0.1133, 0.8173, 0.09171, 0.8218, 0.103, 0.8218, 0.103, 0.8173, 0.09171, 0.1782, 0.103, 0.1827, 0.09171, 0.1827, 0.09171, 0.1782, 0.103, 0.8218, 0.103, 0.8291, 0.1133, 0.8291, 0.1133, 0.8218, 0.103, 0.1827, 0.09171, 0.1842, 0.08, 0.1842, 0.08, 0.1827, 0.09171, 0.8291, 0.1133, 0.8389, 0.1224, 0.8389, 0.1224, 0.8291, 0.1133, 0.1842, 0.08, 0.1827, 0.06829, 0.1827, 0.06829, 0.1842, 0.08, 0.8389, 0.1224, 0.8509, 0.1299, 0.8509, 0.1299, 0.8389, 0.1224, 0.1827, 0.06829, 0.1782, 0.05704, 0.1782, 0.05704, 0.1827, 0.06829, 0.8509, 0.1299, 0.8645, 0.1354, 0.8645, 0.1354, 0.8509, 0.1299, 0.1782, 0.05704, 0.1709, 0.04667, 0.1709, 0.04667, 0.1782, 0.05704, 0.8645, 0.1354, 0.8793, 0.1388, 0.8793, 0.1388, 0.8645, 0.1354, 0.1709, 0.04667, 0.1611, 0.03757, 0.1611, 0.03757, 0.1709, 0.04667, 0.8793, 0.1388, 0.8947, 0.14, 0.8947, 0.14, 0.8793, 0.1388, 0.1611, 0.03757, 0.1491, 0.03011, 0.1491, 0.03011, 0.1611, 0.03757, 0.1053, 0.98, 0.1207, 0.9788, 0.1207, 0.9788, 0.1053, 0.98, 0.1491, 0.03011, 0.1355, 0.02457, 0.1355, 0.02457, 0.1491, 0.03011, 0.1207, 0.9788, 0.1355, 0.9754, 0.1355, 0.9754, 0.1207, 0.9788, 0.1355, 0.02457, 0.1207, 0.02115, 0.1207, 0.02115, 0.1355, 0.02457, 0.1355, 0.9754, 0.1491, 0.9699, 0.1491, 0.9699, 0.1355, 0.9754, 0.1207, 0.02115, 0.1053, 0.02, 0.1053, 0.02, 0.1207, 0.02115, 0.0, 1.0, 0.2257, 1.0, 0.4795, 1.0, 0.4795, 1.0, 0.5196, 1.0, 0.5196, 1.0, 0.7734, 1.0, 1.0, 1.0, 0.7895, 0.87, 0.7705, 0.87, 0.7705, 0.87, 0.5198, 0.87, 0.4802, 0.87, 0.2294, 0.87, 0.2105, 0.87, 0.7895, 0.87, 0.7705, 0.87, 0.7705, 0.87, 0.7734, 1.0, 0.7734, 1.0, 0.7705, 0.87, 0.5198, 0.87, 0.5196, 1.0, 0.7734, 1.0, 0.5198, 0.87, 0.5198, 0.87, 0.5196, 1.0, 0.5196, 1.0, 0.5198, 0.87, 0.7705, 0.87, 0.7734, 1.0, 0.5196, 1.0, 0.4802, 0.87, 0.4802, 0.87, 0.4795, 1.0, 0.4795, 1.0, 0.4802, 0.87, 0.2294, 0.87, 0.2257, 1.0, 0.4795, 1.0, 0.2294, 0.87, 0.2294, 0.87, 0.2257, 1.0, 0.2257, 1.0, 0.2294, 0.87, 0.4802, 0.87, 0.4795, 1.0, 0.2257, 1.0, 0.2105, 0.13, 0.276, 0.13, 0.2773, 0.13, 0.281, 0.13, 0.2871, 0.13, 0.2953, 0.13, 0.3053, 0.13, 0.3167, 0.13, 0.3291, 0.13, 0.342, 0.13, 0.3549, 0.13, 0.3672, 0.13, 0.3786, 0.13, 0.3886, 0.13, 0.3969, 0.13, 0.4029, 0.13, 0.4067, 0.13, 0.408, 0.13, 0.7895, 0.13, 1.0, 0.0, 0.4342, 0.0, 0.4324, 0.0, 0.4272, 0.0, 0.4187, 0.0, 0.4072, 0.0, 0.3933, 0.0, 0.3774, 0.0, 0.3601, 0.0, 0.3421, 0.0, 0.3241, 0.0, 0.3069, 0.0, 0.2909, 0.0, 0.277, 0.0, 0.2655, 0.0, 0.257, 0.0, 0.2518, 0.0, 0.25, 0.0, 0.0, 0.0, 0.4066, 0.0, 0.4066, 0.0, 0.4029, 0.0, 0.4029, 0.0, 0.2874, 0.0, 0.2874, 0.0, 0.2956, 0.0, 0.2956, 0.0, 0.4079, 0.0, 0.4079, 0.0, 0.4066, 0.0, 0.4066, 0.0, 0.2813, 0.0, 0.2813, 0.0, 0.2874, 0.0, 0.2874, 0.0, 0.4066, 0.0, 0.4066, 0.0, 0.4079, 0.0, 0.4079, 0.0, 0.2776, 0.0, 0.2776, 0.0, 0.2813, 0.0, 0.2813, 0.0, 0.4029, 0.0, 0.4029, 0.0, 0.4066, 0.0, 0.4066, 0.0, 0.2763, 0.0, 0.2763, 0.0, 0.2776, 0.0, 0.2776, 0.0, 0.3968, 0.0, 0.3968, 0.0, 0.4029, 0.0, 0.4029, 0.0, 0.2776, 0.0, 0.2776, 0.0, 0.2763, 0.0, 0.2763, 0.0, 0.3886, 0.0, 0.3886, 0.0, 0.3968, 0.0, 0.3968, 0.0, 0.2813, 0.0, 0.2813, 0.0, 0.2776, 0.0, 0.2776, 0.0, 0.3787, 0.0, 0.3787, 0.0, 0.3886, 0.0, 0.3886, 0.0, 0.2874, 0.0, 0.2874, 0.0, 0.2813, 0.0, 0.2813, 0.0, 0.3673, 0.0, 0.3673, 0.0, 0.3787, 0.0, 0.3787, 0.0, 0.3549, 0.0, 0.3549, 0.0, 0.3421, 0.0, 0.3421, 0.0, 0.2956, 0.0, 0.2956, 0.0, 0.2874, 0.0, 0.2874, 0.0, 0.3549, 0.0, 0.3549, 0.0, 0.3673, 0.0, 0.3673, 0.0, 0.3673, 0.0, 0.3673, 0.0, 0.3549, 0.0, 0.3549, 0.0, 0.3056, 0.0, 0.3056, 0.0, 0.2956, 0.0, 0.2956, 0.0, 0.3421, 0.0, 0.3421, 0.0, 0.3549, 0.0, 0.3549, 0.0, 0.3787, 0.0, 0.3787, 0.0, 0.3673, 0.0, 0.3673, 0.0, 0.3169, 0.0, 0.3169, 0.0, 0.3056, 0.0, 0.3056, 0.0, 0.3293, 0.0, 0.3293, 0.0, 0.3421, 0.0, 0.3421, 0.0, 0.3886, 0.0, 0.3886, 0.0, 0.3787, 0.0, 0.3787, 0.0, 0.3293, 0.0, 0.3293, 0.0, 0.3169, 0.0, 0.3169, 0.0, 0.3169, 0.0, 0.3169, 0.0, 0.3293, 0.0, 0.3293, 0.0, 0.3968, 0.0, 0.3968, 0.0, 0.3886, 0.0, 0.3886, 0.0, 0.3421, 0.0, 0.3421, 0.0, 0.3293, 0.0, 0.3293, 0.0, 0.3056, 0.0, 0.3056, 0.0, 0.3169, 0.0, 0.3169, 0.0, 0.4029, 0.0, 0.4029, 0.0, 0.3968, 0.0, 0.3968, 0.0, 0.2956, 0.0, 0.2956, 0.0, 0.3056, 0.0, 0.3056, 0.0, 0.4072, 0.0, 0.4072, 0.0, 0.4187, 0.0, 0.4187, 0.0, 0.3241, 0.0, 0.3241, 0.0, 0.3421, 0.0, 0.3421, 0.0, 0.3069, 0.0, 0.3069, 0.0, 0.2909, 0.0, 0.2909, 0.0, 0.4187, 0.0, 0.4187, 0.0, 0.4272, 0.0, 0.4272, 0.0, 0.2909, 0.0, 0.2909, 0.0, 0.277, 0.0, 0.277, 0.0, 0.4272, 0.0, 0.4272, 0.0, 0.4324, 0.0, 0.4324, 0.0, 0.277, 0.0, 0.277, 0.0, 0.2655, 0.0, 0.2655, 0.0, 0.4324, 0.0, 0.4324, 0.0, 0.4342, 0.0, 0.4342, 0.0, 0.2655, 0.0, 0.2655, 0.0, 0.257, 0.0, 0.257, 0.0, 0.4342, 0.0, 0.4342, 0.0, 0.4324, 0.0, 0.4324, 0.0, 0.257, 0.0, 0.257, 0.0, 0.2518, 0.0, 0.2518, 0.0, 0.4324, 0.0, 0.4324, 0.0, 0.4272, 0.0, 0.4272, 0.0, 0.2518, 0.0, 0.2518, 0.0, 0.25, 0.0, 0.25, 0.0, 0.4272, 0.0, 0.4272, 0.0, 0.4187, 0.0, 0.4187, 0.0, 0.25, 0.0, 0.25, 0.0, 0.2518, 0.0, 0.2518, 0.0, 0.4187, 0.0, 0.4187, 0.0, 0.4072, 0.0, 0.4072, 0.0, 0.2518, 0.0, 0.2518, 0.0, 0.257, 0.0, 0.257, 0.0, 0.4072, 0.0, 0.4072, 0.0, 0.3933, 0.0, 0.3933, 0.0, 0.257, 0.0, 0.257, 0.0, 0.2655, 0.0, 0.2655, 0.0, 0.3933, 0.0, 0.3933, 0.0, 0.3774, 0.0, 0.3774, 0.0, 0.3421, 0.0, 0.3421, 0.0, 0.3601, 0.0, 0.3601, 0.0, 0.2655, 0.0, 0.2655, 0.0, 0.277, 0.0, 0.277, 0.0, 0.3774, 0.0, 0.3774, 0.0, 0.3601, 0.0, 0.3601, 0.0, 0.3601, 0.0, 0.3601, 0.0, 0.3774, 0.0, 0.3774, 0.0, 0.277, 0.0, 0.277, 0.0, 0.2909, 0.0, 0.2909, 0.0, 0.3601, 0.0, 0.3601, 0.0, 0.3421, 0.0, 0.3421, 0.0, 0.3774, 0.0, 0.3774, 0.0, 0.3933, 0.0, 0.3933, 0.0, 0.2909, 0.0, 0.2909, 0.0, 0.3069, 0.0, 0.3069, 0.0, 0.3421, 0.0, 0.3421, 0.0, 0.3241, 0.0, 0.3241, 0.0, 0.3933, 0.0, 0.3933, 0.0, 0.4072, 0.0, 0.4072, 0.0, 0.3069, 0.0, 0.3069, 0.0, 0.3241, 0.0, 0.3241, 0.0, 0.3241, 0.0, 0.3241, 0.0, 0.3069, 0.0, 0.3069, 0.0, 0.3601, 0.0, 0.3549, 0.0, 0.3673, 0.0, 0.3774, 0.0, 0.3774, 0.0, 0.3673, 0.0, 0.3787, 0.0, 0.3933, 0.0, 0.3933, 0.0, 0.3787, 0.0, 0.3886, 0.0, 0.4072, 0.0, 0.4072, 0.0, 0.3886, 0.0, 0.3968, 0.0, 0.4187, 0.0, 0.4187, 0.0, 0.3968, 0.0, 0.4029, 0.0, 0.4272, 0.0, 0.4272, 0.0, 0.4029, 0.0, 0.4066, 0.0, 0.4324, 0.0, 0.4324, 0.0, 0.4066, 0.0, 0.4079, 0.0, 0.4342, 0.0, 0.4342, 0.0, 0.4079, 0.0, 0.4066, 0.0, 0.4324, 0.0, 0.4324, 0.0, 0.4066, 0.0, 0.4029, 0.0, 0.4272, 0.0, 0.4272, 0.0, 0.4029, 0.0, 0.3968, 0.0, 0.4187, 0.0, 0.4187, 0.0, 0.3968, 0.0, 0.3886, 0.0, 0.4072, 0.0, 0.4072, 0.0, 0.3886, 0.0, 0.3787, 0.0, 0.3933, 0.0, 0.3933, 0.0, 0.3787, 0.0, 0.3673, 0.0, 0.3774, 0.0, 0.3774, 0.0, 0.3673, 0.0, 0.3549, 0.0, 0.3601, 0.0, 0.3601, 0.0, 0.3549, 0.0, 0.3421, 0.0, 0.3421, 0.0, 0.3421, 0.0, 0.3421, 0.0, 0.3293, 0.0, 0.3241, 0.0, 0.3241, 0.0, 0.3293, 0.0, 0.3169, 0.0, 0.3069, 0.0, 0.3069, 0.0, 0.3169, 0.0, 0.3056, 0.0, 0.2909, 0.0, 0.2909, 0.0, 0.3056, 0.0, 0.2956, 0.0, 0.277, 0.0, 0.277, 0.0, 0.2956, 0.0, 0.2874, 0.0, 0.2655, 0.0, 0.2655, 0.0, 0.2874, 0.0, 0.2813, 0.0, 0.257, 0.0, 0.257, 0.0, 0.2813, 0.0, 0.2776, 0.0, 0.2518, 0.0, 0.2518, 0.0, 0.2776, 0.0, 0.2763, 0.0, 0.25, 0.0, 0.25, 0.0, 0.2763, 0.0, 0.2776, 0.0, 0.2518, 0.0, 0.2518, 0.0, 0.2776, 0.0, 0.2813, 0.0, 0.257, 0.0, 0.257, 0.0, 0.2813, 0.0, 0.2874, 0.0, 0.2655, 0.0, 0.2655, 0.0, 0.2874, 0.0, 0.2956, 0.0, 0.277, 0.0, 0.277, 0.0, 0.2956, 0.0, 0.3056, 0.0, 0.2909, 0.0, 0.2909, 0.0, 0.3056, 0.0, 0.3169, 0.0, 0.3069, 0.0, 0.3069, 0.0, 0.3169, 0.0, 0.3293, 0.0, 0.3241, 0.0, 0.3241, 0.0, 0.3293, 0.0, 0.3421, 0.0, 0.3421, 0.0, 0.3421, 0.0, 0.3421, 0.0, 0.3549, 0.0, 0.3601, 0.0, 0.3421, 0.0, 0.3293, 0.0, 0.3291, 0.13, 0.342, 0.13, 0.3293, 0.0, 0.3169, 0.0, 0.3167, 0.13, 0.3291, 0.13, 0.3169, 0.0, 0.3056, 0.0, 0.3053, 0.13, 0.3167, 0.13, 0.3056, 0.0, 0.2956, 0.0, 0.2953, 0.13, 0.3053, 0.13, 0.2956, 0.0, 0.2874, 0.0, 0.2871, 0.13, 0.2953, 0.13, 0.2874, 0.0, 0.2813, 0.0, 0.281, 0.13, 0.2871, 0.13, 0.2813, 0.0, 0.2776, 0.0, 0.2773, 0.13, 0.281, 0.13, 0.2776, 0.0, 0.2763, 0.0, 0.276, 0.13, 0.2773, 0.13, 0.2763, 0.0, 0.2776, 0.0, 0.2773, 0.13, 0.276, 0.13, 0.2776, 0.0, 0.2813, 0.0, 0.281, 0.13, 0.2773, 0.13, 0.2813, 0.0, 0.2874, 0.0, 0.2871, 0.13, 0.281, 0.13, 0.2874, 0.0, 0.2956, 0.0, 0.2953, 0.13, 0.2871, 0.13, 0.2956, 0.0, 0.3056, 0.0, 0.3053, 0.13, 0.2953, 0.13, 0.3056, 0.0, 0.3169, 0.0, 0.3167, 0.13, 0.3053, 0.13, 0.3169, 0.0, 0.3293, 0.0, 0.3291, 0.13, 0.3167, 0.13, 0.3293, 0.0, 0.3421, 0.0, 0.342, 0.13, 0.3291, 0.13, 0.3421, 0.0, 0.3549, 0.0, 0.3549, 0.13, 0.342, 0.13, 0.3549, 0.0, 0.3673, 0.0, 0.3672, 0.13, 0.3549, 0.13, 0.3673, 0.0, 0.3787, 0.0, 0.3786, 0.13, 0.3672, 0.13, 0.3787, 0.0, 0.3886, 0.0, 0.3886, 0.13, 0.3786, 0.13, 0.3886, 0.0, 0.3968, 0.0, 0.3969, 0.13, 0.3886, 0.13, 0.3968, 0.0, 0.4029, 0.0, 0.4029, 0.13, 0.3969, 0.13, 0.4029, 0.0, 0.4066, 0.0, 0.4067, 0.13, 0.4029, 0.13, 0.4066, 0.0, 0.4079, 0.0, 0.408, 0.13, 0.4067, 0.13, 0.4079, 0.0, 0.4066, 0.0, 0.4067, 0.13, 0.408, 0.13, 0.4066, 0.0, 0.4029, 0.0, 0.4029, 0.13, 0.4067, 0.13, 0.4029, 0.0, 0.3968, 0.0, 0.3968, 0.13, 0.4029, 0.13, 0.3968, 0.0, 0.3886, 0.0, 0.3886, 0.13, 0.3968, 0.13, 0.3886, 0.0, 0.3787, 0.0, 0.3786, 0.13, 0.3886, 0.13, 0.3787, 0.0, 0.3673, 0.0, 0.3672, 0.13, 0.3786, 0.13, 0.3673, 0.0, 0.3549, 0.0, 0.3549, 0.13, 0.3672, 0.13, 0.3549, 0.0, 0.3421, 0.0, 0.342, 0.13, 0.3549, 0.13, 0.0, 0.0, 0.3351, 0.0, 0.3362, 0.0, 0.3393, 0.0, 0.3444, 0.0, 0.3513, 0.0, 0.3596, 0.0, 0.3692, 0.0, 0.3795, 0.0, 0.3903, 0.0, 0.4011, 0.0, 0.4114, 0.0, 0.421, 0.0, 0.4293, 0.0, 0.4362, 0.0, 0.4413, 0.0, 0.4444, 0.0, 0.4455, 0.0, 0.5559, 0.0, 0.5569, 0.0, 0.5601, 0.0, 0.5652, 0.0, 0.572, 0.0, 0.5804, 0.0, 0.5899, 0.0, 0.6003, 0.0, 0.6111, 0.0, 0.6218, 0.0, 0.6322, 0.0, 0.6417, 0.0, 0.6501, 0.0, 0.657, 0.0, 0.6621, 0.0, 0.6652, 0.0, 0.6663, 0.0, 1.0, 0.0, 0.626, 0.13, 0.6351, 0.13, 0.6417, 0.0, 0.6322, 0.0, 0.6161, 0.13, 0.626, 0.13, 0.6322, 0.0, 0.6218, 0.0, 0.7895, 0.13, 0.6586, 0.13, 0.6576, 0.13, 0.6546, 0.13, 0.6497, 0.13, 0.6431, 0.13, 0.6351, 0.13, 0.626, 0.13, 0.6161, 0.13, 0.6058, 0.13, 0.5954, 0.13, 0.5855, 0.13, 0.5764, 0.13, 0.5684, 0.13, 0.5618, 0.13, 0.5569, 0.13, 0.5539, 0.13, 0.5529, 0.13, 0.4472, 0.13, 0.4462, 0.13, 0.4432, 0.13, 0.4383, 0.13, 0.4317, 0.13, 0.4237, 0.13, 0.4146, 0.13, 0.4046, 0.13, 0.3943, 0.13, 0.384, 0.13, 0.3741, 0.13, 0.365, 0.13, 0.357, 0.13, 0.3504, 0.13, 0.3455, 0.13, 0.3425, 0.13, 0.3415, 0.13, 0.2105, 0.13, 0.6431, 0.13, 0.6497, 0.13, 0.657, 0.0, 0.6501, 0.0, 0.6351, 0.13, 0.6431, 0.13, 0.6501, 0.0, 0.6417, 0.0, 0.6497, 0.13, 0.6546, 0.13, 0.6621, 0.0, 0.657, 0.0, 0.6546, 0.13, 0.6576, 0.13, 0.6652, 0.0, 0.6621, 0.0, 0.6576, 0.13, 0.6586, 0.13, 0.6663, 0.0, 0.6652, 0.0, 0.6586, 0.13, 0.6576, 0.13, 0.6652, 0.0, 0.6663, 0.0, 0.6576, 0.13, 0.6546, 0.13, 0.6621, 0.0, 0.6652, 0.0, 0.6546, 0.13, 0.6497, 0.13, 0.657, 0.0, 0.6621, 0.0, 0.6497, 0.13, 0.6431, 0.13, 0.6501, 0.0, 0.657, 0.0, 0.6431, 0.13, 0.6351, 0.13, 0.6417, 0.0, 0.6501, 0.0, 0.6351, 0.13, 0.626, 0.13, 0.6322, 0.0, 0.6417, 0.0, 0.626, 0.13, 0.6161, 0.13, 0.6218, 0.0, 0.6322, 0.0, 0.6161, 0.13, 0.6058, 0.13, 0.6111, 0.0, 0.6218, 0.0, 0.6058, 0.13, 0.5954, 0.13, 0.6003, 0.0, 0.6111, 0.0, 0.5954, 0.13, 0.5855, 0.13, 0.5899, 0.0, 0.6003, 0.0, 0.5855, 0.13, 0.5764, 0.13, 0.5804, 0.0, 0.5899, 0.0, 0.5764, 0.13, 0.5684, 0.13, 0.572, 0.0, 0.5804, 0.0, 0.5684, 0.13, 0.5618, 0.13, 0.5652, 0.0, 0.572, 0.0, 0.5618, 0.13, 0.5569, 0.13, 0.5601, 0.0, 0.5652, 0.0, 0.5569, 0.13, 0.5539, 0.13, 0.5569, 0.0, 0.5601, 0.0, 0.5539, 0.13, 0.5529, 0.13, 0.5559, 0.0, 0.5569, 0.0, 0.5529, 0.13, 0.5539, 0.13, 0.5569, 0.0, 0.5559, 0.0, 0.5539, 0.13, 0.5569, 0.13, 0.5601, 0.0, 0.5569, 0.0, 0.5569, 0.13, 0.5618, 0.13, 0.5652, 0.0, 0.5601, 0.0, 0.5618, 0.13, 0.5684, 0.13, 0.572, 0.0, 0.5652, 0.0, 0.5684, 0.13, 0.5764, 0.13, 0.5804, 0.0, 0.572, 0.0, 0.5764, 0.13, 0.5855, 0.13, 0.5899, 0.0, 0.5804, 0.0, 0.5855, 0.13, 0.5954, 0.13, 0.6003, 0.0, 0.5899, 0.0, 0.5954, 0.13, 0.6058, 0.13, 0.6111, 0.0, 0.6003, 0.0, 0.6058, 0.13, 0.6161, 0.13, 0.6218, 0.0, 0.6111, 0.0, 0.4046, 0.13, 0.4146, 0.13, 0.4114, 0.0, 0.4011, 0.0, 0.4146, 0.13, 0.4237, 0.13, 0.421, 0.0, 0.4114, 0.0, 0.4237, 0.13, 0.4317, 0.13, 0.4293, 0.0, 0.421, 0.0, 0.4317, 0.13, 0.4383, 0.13, 0.4362, 0.0, 0.4293, 0.0, 0.4383, 0.13, 0.4432, 0.13, 0.4413, 0.0, 0.4362, 0.0, 0.4432, 0.13, 0.4462, 0.13, 0.4444, 0.0, 0.4413, 0.0, 0.4462, 0.13, 0.4472, 0.13, 0.4455, 0.0, 0.4444, 0.0, 0.4472, 0.13, 0.4462, 0.13, 0.4444, 0.0, 0.4455, 0.0, 0.4462, 0.13, 0.4432, 0.13, 0.4413, 0.0, 0.4444, 0.0, 0.4432, 0.13, 0.4383, 0.13, 0.4362, 0.0, 0.4413, 0.0, 0.4383, 0.13, 0.4317, 0.13, 0.4293, 0.0, 0.4362, 0.0, 0.4317, 0.13, 0.4237, 0.13, 0.421, 0.0, 0.4293, 0.0, 0.4237, 0.13, 0.4146, 0.13, 0.4114, 0.0, 0.421, 0.0, 0.4146, 0.13, 0.4046, 0.13, 0.4011, 0.0, 0.4114, 0.0, 0.4046, 0.13, 0.3943, 0.13, 0.3903, 0.0, 0.4011, 0.0, 0.3943, 0.13, 0.384, 0.13, 0.3795, 0.0, 0.3903, 0.0, 0.384, 0.13, 0.3741, 0.13, 0.3692, 0.0, 0.3795, 0.0, 0.3741, 0.13, 0.365, 0.13, 0.3596, 0.0, 0.3692, 0.0, 0.365, 0.13, 0.357, 0.13, 0.3513, 0.0, 0.3596, 0.0, 0.357, 0.13, 0.3504, 0.13, 0.3444, 0.0, 0.3513, 0.0, 0.3504, 0.13, 0.3455, 0.13, 0.3393, 0.0, 0.3444, 0.0, 0.3455, 0.13, 0.3425, 0.13, 0.3362, 0.0, 0.3393, 0.0, 0.3425, 0.13, 0.3415, 0.13, 0.3351, 0.0, 0.3362, 0.0, 0.3415, 0.13, 0.3425, 0.13, 0.3362, 0.0, 0.3351, 0.0, 0.3425, 0.13, 0.3455, 0.13, 0.3393, 0.0, 0.3362, 0.0, 0.3455, 0.13, 0.3504, 0.13, 0.3444, 0.0, 0.3393, 0.0, 0.3504, 0.13, 0.357, 0.13, 0.3513, 0.0, 0.3444, 0.0, 0.357, 0.13, 0.365, 0.13, 0.3596, 0.0, 0.3513, 0.0, 0.365, 0.13, 0.3741, 0.13, 0.3692, 0.0, 0.3596, 0.0, 0.3741, 0.13, 0.384, 0.13, 0.3795, 0.0, 0.3692, 0.0, 0.384, 0.13, 0.3943, 0.13, 0.3903, 0.0, 0.3795, 0.0, 0.3943, 0.13, 0.4046, 0.13, 0.4011, 0.0, 0.3903, 0.0])
me_plane_003.use_remesh_fix_poles = True
me_plane_003.use_remesh_preserve_attributes = False
me_plane_003.use_mirror_vertex_groups = False
me_plane_003.update()
me_circle_003 = bpy.data.meshes.new('Circle.003')
me_circle_003.from_pydata([(0.0, 100.0, 0.0), (-19.51, 98.08, 0.0), (-38.27, 92.39, 0.0), (-55.56, 83.15, 0.0), (-70.71, 70.71, 0.0), (-83.15, 55.56, 0.0), (-92.39, 38.27, 0.0), (-98.08, 19.51, 0.0), (-100.0, 7.55e-06, 0.0), (-98.08, -19.51, 0.0), (-92.39, -38.27, 0.0), (-83.15, -55.56, 0.0), (-70.71, -70.71, 0.0), (-55.56, -83.15, 0.0), (-38.27, -92.39, 0.0), (-19.51, -98.08, 0.0), (3.258e-05, -100.0, 0.0), (19.51, -98.08, 0.0), (38.27, -92.39, 0.0), (55.56, -83.15, 0.0), (70.71, -70.71, 0.0), (83.15, -55.56, 0.0), (92.39, -38.27, 0.0), (98.08, -19.51, 0.0), (100.0, 9.656e-05, 0.0), (98.08, 19.51, 0.0), (92.39, 38.27, 0.0), (83.15, 55.56, 0.0), (70.71, 70.71, 0.0), (55.56, 83.15, 0.0), (38.27, 92.39, 0.0), (19.51, 98.08, 0.0)], [(1, 0), (2, 1), (3, 2), (4, 3), (5, 4), (6, 5), (7, 6), (8, 7), (9, 8), (10, 9), (11, 10), (12, 11), (13, 12), (14, 13), (15, 14), (16, 15), (17, 16), (18, 17), (19, 18), (20, 19), (21, 20), (22, 21), (23, 22), (24, 23), (25, 24), (26, 25), (27, 26), (28, 27), (29, 28), (30, 29), (31, 30), (0, 31)], [])
_uv = me_circle_003.uv_layers.new(name='UVMap')
_uv.uv.foreach_set('vector', [])
me_circle_003.use_remesh_fix_poles = True
me_circle_003.use_remesh_preserve_attributes = False
me_circle_003.use_mirror_vertex_groups = False
me_circle_003.update()
me_circle_004 = bpy.data.meshes.new('Circle.004')
me_circle_004.from_pydata([(0.0, 100.0, 0.0), (-19.51, 98.08, 0.0), (-38.27, 92.39, 0.0), (-55.56, 83.15, 0.0), (-70.71, 70.71, 0.0), (-83.15, 55.56, 0.0), (-92.39, 38.27, 0.0), (-98.08, 19.51, 0.0), (-100.0, 7.55e-06, 0.0), (-98.08, -19.51, 0.0), (-92.39, -38.27, 0.0), (-83.15, -55.56, 0.0), (-70.71, -70.71, 0.0), (-55.56, -83.15, 0.0), (-38.27, -92.39, 0.0), (-19.51, -98.08, 0.0), (3.258e-05, -100.0, 0.0), (19.51, -98.08, 0.0), (38.27, -92.39, 0.0), (55.56, -83.15, 0.0), (70.71, -70.71, 0.0), (83.15, -55.56, 0.0), (92.39, -38.27, 0.0), (98.08, -19.51, 0.0), (100.0, 9.656e-05, 0.0), (98.08, 19.51, 0.0), (92.39, 38.27, 0.0), (83.15, 55.56, 0.0), (70.71, 70.71, 0.0), (55.56, 83.15, 0.0), (38.27, 92.39, 0.0), (19.51, 98.08, 0.0)], [(1, 0), (2, 1), (3, 2), (4, 3), (5, 4), (6, 5), (7, 6), (8, 7), (9, 8), (10, 9), (11, 10), (12, 11), (13, 12), (14, 13), (15, 14), (16, 15), (17, 16), (18, 17), (19, 18), (20, 19), (21, 20), (22, 21), (23, 22), (24, 23), (25, 24), (26, 25), (27, 26), (28, 27), (29, 28), (30, 29), (31, 30), (0, 31)], [])
_uv = me_circle_004.uv_layers.new(name='UVMap')
_uv.uv.foreach_set('vector', [])
me_circle_004.use_remesh_fix_poles = True
me_circle_004.use_remesh_preserve_attributes = False
me_circle_004.use_mirror_vertex_groups = False
me_circle_004.update()
me_circle_005 = bpy.data.meshes.new('Circle.005')
me_circle_005.from_pydata([(0.0, 100.0, 0.0), (-19.51, 98.08, 0.0), (-38.27, 92.39, 0.0), (-55.56, 83.15, 0.0), (-70.71, 70.71, 0.0), (-83.15, 55.56, 0.0), (-92.39, 38.27, 0.0), (-98.08, 19.51, 0.0), (-100.0, 7.55e-06, 0.0), (-98.08, -19.51, 0.0), (-92.39, -38.27, 0.0), (-83.15, -55.56, 0.0), (-70.71, -70.71, 0.0), (-55.56, -83.15, 0.0), (-38.27, -92.39, 0.0), (-19.51, -98.08, 0.0), (3.258e-05, -100.0, 0.0), (19.51, -98.08, 0.0), (38.27, -92.39, 0.0), (55.56, -83.15, 0.0), (70.71, -70.71, 0.0), (83.15, -55.56, 0.0), (92.39, -38.27, 0.0), (98.08, -19.51, 0.0), (100.0, 9.656e-05, 0.0), (98.08, 19.51, 0.0), (92.39, 38.27, 0.0), (83.15, 55.56, 0.0), (70.71, 70.71, 0.0), (55.56, 83.15, 0.0), (38.27, 92.39, 0.0), (19.51, 98.08, 0.0)], [(1, 0), (2, 1), (3, 2), (4, 3), (5, 4), (6, 5), (7, 6), (8, 7), (9, 8), (10, 9), (11, 10), (12, 11), (13, 12), (14, 13), (15, 14), (16, 15), (17, 16), (18, 17), (19, 18), (20, 19), (21, 20), (22, 21), (23, 22), (24, 23), (25, 24), (26, 25), (27, 26), (28, 27), (29, 28), (30, 29), (31, 30), (0, 31)], [])
_uv = me_circle_005.uv_layers.new(name='UVMap')
_uv.uv.foreach_set('vector', [])
me_circle_005.use_remesh_fix_poles = True
me_circle_005.use_remesh_preserve_attributes = False
me_circle_005.use_mirror_vertex_groups = False
me_circle_005.update()
me_circle_006 = bpy.data.meshes.new('Circle.006')
me_circle_006.from_pydata([(0.0, 100.0, 0.0), (-19.51, 98.08, 0.0), (-38.27, 92.39, 0.0), (-55.56, 83.15, 0.0), (-70.71, 70.71, 0.0), (-83.15, 55.56, 0.0), (-92.39, 38.27, 0.0), (-98.08, 19.51, 0.0), (-100.0, 7.55e-06, 0.0), (-98.08, -19.51, 0.0), (-92.39, -38.27, 0.0), (-83.15, -55.56, 0.0), (-70.71, -70.71, 0.0), (-55.56, -83.15, 0.0), (-38.27, -92.39, 0.0), (-19.51, -98.08, 0.0), (3.258e-05, -100.0, 0.0), (19.51, -98.08, 0.0), (38.27, -92.39, 0.0), (55.56, -83.15, 0.0), (70.71, -70.71, 0.0), (83.15, -55.56, 0.0), (92.39, -38.27, 0.0), (98.08, -19.51, 0.0), (100.0, 9.656e-05, 0.0), (98.08, 19.51, 0.0), (92.39, 38.27, 0.0), (83.15, 55.56, 0.0), (70.71, 70.71, 0.0), (55.56, 83.15, 0.0), (38.27, 92.39, 0.0), (19.51, 98.08, 0.0)], [(1, 0), (2, 1), (3, 2), (4, 3), (5, 4), (6, 5), (7, 6), (8, 7), (9, 8), (10, 9), (11, 10), (12, 11), (13, 12), (14, 13), (15, 14), (16, 15), (17, 16), (18, 17), (19, 18), (20, 19), (21, 20), (22, 21), (23, 22), (24, 23), (25, 24), (26, 25), (27, 26), (28, 27), (29, 28), (30, 29), (31, 30), (0, 31)], [])
_uv = me_circle_006.uv_layers.new(name='UVMap')
_uv.uv.foreach_set('vector', [])
me_circle_006.use_remesh_fix_poles = True
me_circle_006.use_remesh_preserve_attributes = False
me_circle_006.use_mirror_vertex_groups = False
me_circle_006.update()

# ---- objects
ob_plane = bpy.data.objects.new('Plane', me_plane_003)
ob_circle = bpy.data.objects.new('Circle', me_circle_003)
ob_circle_001 = bpy.data.objects.new('Circle.001', me_circle_004)
ob_circle_002 = bpy.data.objects.new('Circle.002', me_circle_005)
ob_circle_003 = bpy.data.objects.new('Circle.003', me_circle_006)

# ---- transforms, parenting, visibility, modifiers, constraints
ob_plane.location = (0.0, 0.0, 0.0)
ob_plane.scale = (0.019, 0.025, 1.0)
ob_plane.lineart.crease_threshold = 0.0
ob_circle.location = (-0.4, -2.54, 1.1)
ob_circle.rotation_euler = (1.571, 0.0, 0.0)
ob_circle.scale = (0.002, 0.002, 1.0)
ob_circle.lineart.crease_threshold = 0.0
ob_circle_001.location = (0.4, -2.54, 1.1)
ob_circle_001.rotation_euler = (1.571, 0.0, 0.0)
ob_circle_001.scale = (0.002, 0.002, 1.0)
ob_circle_001.lineart.crease_threshold = 0.0
ob_circle_002.location = (-0.4, -1.84, 1.0)
ob_circle_002.rotation_euler = (1.571, 0.0, 0.0)
ob_circle_002.scale = (0.002, 0.002, 1.0)
ob_circle_002.lineart.crease_threshold = 0.0
ob_circle_003.location = (0.4, -1.84, 1.0)
ob_circle_003.rotation_euler = (1.571, 0.0, 0.0)
ob_circle_003.scale = (0.002, 0.002, 1.0)
ob_circle_003.lineart.crease_threshold = 0.0

# ---- collection membership
col_collection.objects.link(ob_plane)
col_collection.objects.link(ob_circle)
col_collection.objects.link(ob_circle_001)
col_collection.objects.link(ob_circle_002)
col_collection.objects.link(ob_circle_003)

# ---- scene / render settings (as saved in the file)
scene.frame_start = 1; scene.frame_end = 250; scene.frame_set(1)
scene.render.engine = 'BLENDER_EEVEE_NEXT'
scene.cycles.use_denoising = False
scene.cycles.samples = 128
scene.cycles.sampling_pattern = 'TABULATED_SOBOL'
scene.cycles.use_adaptive_sampling = False
scene.cycles.use_light_tree = False
scene.view_settings.view_transform = 'Filmic'
scene.unit_settings.scale_length = 0.01
bpy.context.view_layer.update()

# ---- added for rendering (the .blend has no active camera and no usable light): camera, sun
cam_auto = bpy.data.cameras.new('AutoCamera')
cam_auto.lens = 50.0
cam_auto.sensor_width = 36.0
cam_auto.clip_end = 1000.0
ob_auto_camera = bpy.data.objects.new('AutoCamera', cam_auto)
scene.collection.objects.link(ob_auto_camera)
ob_auto_camera.location = (6.48846, -8.13615, 5.94077)
ob_auto_camera.rotation_euler = (1.09748, -7.21219e-08, 0.694738)
scene.camera = ob_auto_camera
light_auto_sun = bpy.data.lights.new('AutoSun', 'SUN')
light_auto_sun.energy = 3.0
light_auto_sun.angle = 0.0523599
ob_auto_sun = bpy.data.objects.new('AutoSun', light_auto_sun)
scene.collection.objects.link(ob_auto_sun)
ob_auto_sun.rotation_euler = (0.872665, 0.174533, 0.523599)
bpy.context.view_layer.update()

